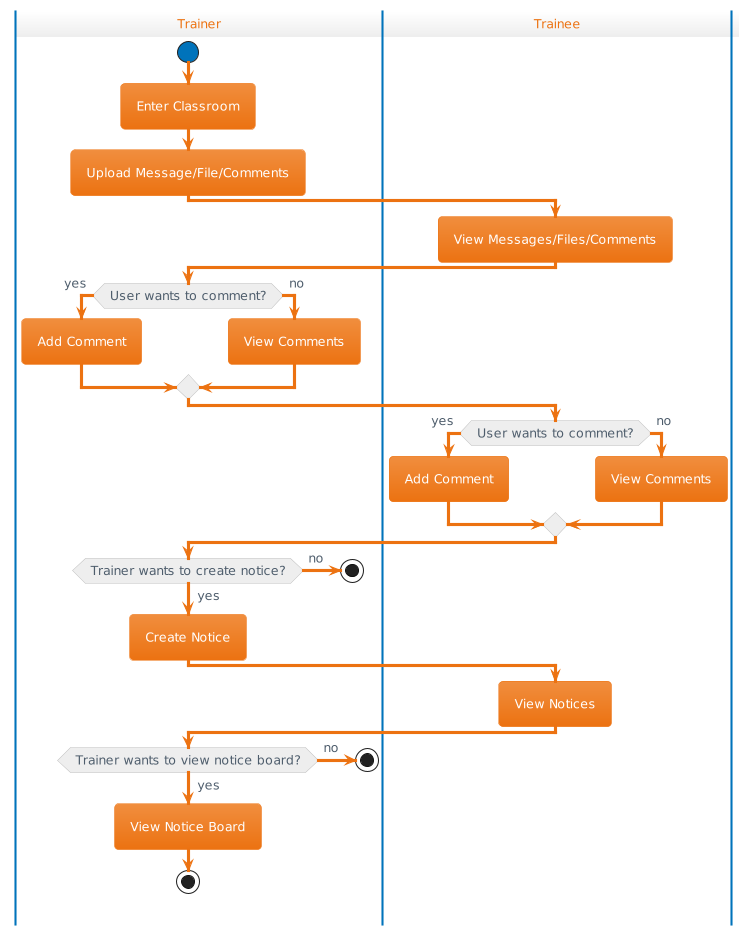

The diagram above was rendered by PlantUML. Its source (embedded in the PNG):
@startuml
!theme aws-orange


|Trainer|
start
:Enter Classroom;
|Trainer|
:Upload Message/File/Comments;
|Trainee|
:View Messages/Files/Comments;
|Trainer|
if (User wants to comment?) then (yes)
  :Add Comment;
else (no)
  :View Comments;
endif
|Trainee|
if (User wants to comment?) then (yes)
  :Add Comment;
else (no)
  :View Comments;
endif
|Trainer|
if (Trainer wants to create notice?) then (yes)
  :Create Notice;
else (no)
  stop
endif
|Trainee|
:View Notices;
|Trainer|
if (Trainer wants to view notice board?) then (yes)
  :View Notice Board;
  stop
else (no)
  stop
endif
@enduml